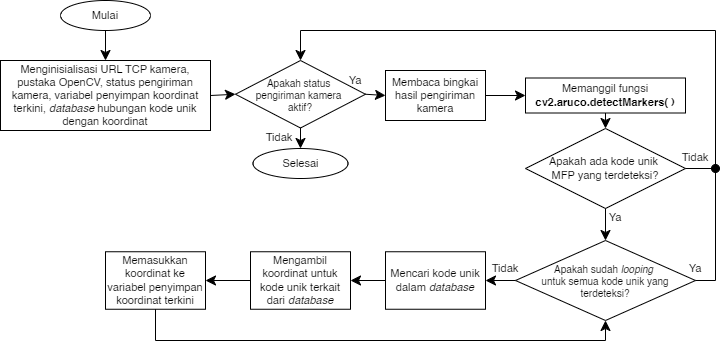

The diagram above was exported from draw.io. Its source (the exported page's mxGraphModel, read from the mxfile embedded in the PNG):
<mxGraphModel dx="1050" dy="522" grid="1" gridSize="10" guides="1" tooltips="1" connect="1" arrows="1" fold="1" page="1" pageScale="1" pageWidth="1100" pageHeight="850" math="0" shadow="0">
  <root>
    <mxCell id="0" />
    <mxCell id="1" parent="0" />
    <mxCell id="-qrgR97JWeMb2VS3H6IA-1" value="&lt;font style=&quot;font-size: 11px;&quot;&gt;Mulai&lt;/font&gt;" style="ellipse;whiteSpace=wrap;html=1;fontSize=11;" parent="1" vertex="1">
      <mxGeometry x="75" y="40" width="90" height="30" as="geometry" />
    </mxCell>
    <mxCell id="-qrgR97JWeMb2VS3H6IA-2" value="&lt;font style=&quot;font-size: 11px;&quot;&gt;Menginisialisasi URL TCP kamera, pustaka OpenCV, status pengiriman kamera, variabel penyimpan koordinat terkini, &lt;i style=&quot;font-size: 11px;&quot;&gt;database&lt;/i&gt; hubungan kode unik dengan koordinat&lt;/font&gt;" style="rounded=0;whiteSpace=wrap;html=1;fontSize=11;" parent="1" vertex="1">
      <mxGeometry x="15" y="100" width="210" height="70" as="geometry" />
    </mxCell>
    <mxCell id="-qrgR97JWeMb2VS3H6IA-3" value="&lt;font style=&quot;font-size: 10px;&quot;&gt;Apakah status&amp;nbsp;&lt;/font&gt;&lt;div style=&quot;font-size: 10px;&quot;&gt;&lt;font style=&quot;font-size: 10px;&quot;&gt;pengiriman kamera&amp;nbsp;&lt;/font&gt;&lt;/div&gt;&lt;div style=&quot;font-size: 10px;&quot;&gt;&lt;font style=&quot;font-size: 10px;&quot;&gt;aktif?&lt;/font&gt;&lt;/div&gt;" style="rhombus;whiteSpace=wrap;html=1;fontSize=10;verticalAlign=middle;" parent="1" vertex="1">
      <mxGeometry x="250" y="100" width="130" height="67.5" as="geometry" />
    </mxCell>
    <mxCell id="-qrgR97JWeMb2VS3H6IA-4" value="&lt;font style=&quot;font-size: 11px;&quot;&gt;Selesai&lt;/font&gt;" style="ellipse;whiteSpace=wrap;html=1;fontSize=11;" parent="1" vertex="1">
      <mxGeometry x="267.5" y="188" width="95" height="30" as="geometry" />
    </mxCell>
    <mxCell id="-qrgR97JWeMb2VS3H6IA-5" value="Membaca bingkai hasil pengiriman kamera" style="rounded=0;whiteSpace=wrap;html=1;fontSize=11;" parent="1" vertex="1">
      <mxGeometry x="400" y="110" width="100" height="50" as="geometry" />
    </mxCell>
    <mxCell id="-qrgR97JWeMb2VS3H6IA-6" value="Memanggil fungsi&lt;div style=&quot;font-size: 11px;&quot;&gt;&lt;b style=&quot;font-size: 11px;&quot;&gt;cv2.aruco.detectMarkers( )&lt;/b&gt;&lt;/div&gt;" style="rounded=0;whiteSpace=wrap;html=1;fontSize=11;" parent="1" vertex="1">
      <mxGeometry x="540" y="117.5" width="160" height="35" as="geometry" />
    </mxCell>
    <mxCell id="-qrgR97JWeMb2VS3H6IA-7" value="&lt;font style=&quot;font-size: 11px;&quot;&gt;Apakah ada kode unik&amp;nbsp;&lt;/font&gt;&lt;div style=&quot;font-size: 11px;&quot;&gt;&lt;font style=&quot;font-size: 11px;&quot;&gt;MFP yang&amp;nbsp;&lt;span style=&quot;background-color: initial; font-size: 11px;&quot;&gt;terdeteksi?&lt;/span&gt;&lt;/font&gt;&lt;/div&gt;" style="rhombus;whiteSpace=wrap;html=1;fontSize=11;" parent="1" vertex="1">
      <mxGeometry x="540" y="168" width="160" height="80" as="geometry" />
    </mxCell>
    <mxCell id="-qrgR97JWeMb2VS3H6IA-8" value="&lt;font style=&quot;font-size: 10px;&quot;&gt;Apakah sudah &lt;i style=&quot;font-size: 10px;&quot;&gt;looping&lt;/i&gt;&amp;nbsp;&lt;/font&gt;&lt;div style=&quot;font-size: 10px;&quot;&gt;&lt;font style=&quot;font-size: 10px;&quot;&gt;untuk semua kode unik yang terdeteksi?&lt;/font&gt;&lt;/div&gt;" style="rhombus;whiteSpace=wrap;html=1;fontSize=10;" parent="1" vertex="1">
      <mxGeometry x="530" y="280" width="180" height="80" as="geometry" />
    </mxCell>
    <mxCell id="-qrgR97JWeMb2VS3H6IA-9" value="Mencari kode unik dalam &lt;i&gt;database&lt;/i&gt;" style="rounded=0;whiteSpace=wrap;html=1;fontSize=11;" parent="1" vertex="1">
      <mxGeometry x="400" y="291.25" width="100" height="57.5" as="geometry" />
    </mxCell>
    <mxCell id="-qrgR97JWeMb2VS3H6IA-10" value="Mengambil koordinat untuk kode unik terkait dari &lt;i&gt;database&lt;/i&gt;" style="rounded=0;whiteSpace=wrap;html=1;fontSize=11;" parent="1" vertex="1">
      <mxGeometry x="265" y="291.25" width="100" height="57.5" as="geometry" />
    </mxCell>
    <mxCell id="-qrgR97JWeMb2VS3H6IA-11" value="Memasukkan koordinat ke variabel penyimpan koordinat terkini" style="rounded=0;whiteSpace=wrap;html=1;fontSize=11;" parent="1" vertex="1">
      <mxGeometry x="120" y="291.25" width="100" height="57.5" as="geometry" />
    </mxCell>
    <mxCell id="-qrgR97JWeMb2VS3H6IA-12" value="" style="endArrow=classic;html=1;rounded=0;fontSize=12;startSize=8;endSize=8;curved=1;exitX=0.5;exitY=1;exitDx=0;exitDy=0;entryX=0.5;entryY=0;entryDx=0;entryDy=0;" parent="1" source="-qrgR97JWeMb2VS3H6IA-1" target="-qrgR97JWeMb2VS3H6IA-2" edge="1">
      <mxGeometry width="50" height="50" relative="1" as="geometry">
        <mxPoint x="100" y="280" as="sourcePoint" />
        <mxPoint x="150" y="230" as="targetPoint" />
      </mxGeometry>
    </mxCell>
    <mxCell id="-qrgR97JWeMb2VS3H6IA-13" value="" style="endArrow=classic;html=1;rounded=0;fontSize=12;startSize=8;endSize=8;curved=1;entryX=0;entryY=0.5;entryDx=0;entryDy=0;exitX=1;exitY=0.5;exitDx=0;exitDy=0;" parent="1" source="-qrgR97JWeMb2VS3H6IA-2" target="-qrgR97JWeMb2VS3H6IA-3" edge="1">
      <mxGeometry width="50" height="50" relative="1" as="geometry">
        <mxPoint x="190" y="260" as="sourcePoint" />
        <mxPoint x="240" y="210" as="targetPoint" />
      </mxGeometry>
    </mxCell>
    <mxCell id="-qrgR97JWeMb2VS3H6IA-14" value="" style="endArrow=classic;html=1;rounded=0;fontSize=12;startSize=8;endSize=8;curved=1;entryX=0;entryY=0.5;entryDx=0;entryDy=0;exitX=1;exitY=0.5;exitDx=0;exitDy=0;" parent="1" source="-qrgR97JWeMb2VS3H6IA-3" target="-qrgR97JWeMb2VS3H6IA-5" edge="1">
      <mxGeometry width="50" height="50" relative="1" as="geometry">
        <mxPoint x="235" y="145" as="sourcePoint" />
        <mxPoint x="260" y="145" as="targetPoint" />
      </mxGeometry>
    </mxCell>
    <mxCell id="-qrgR97JWeMb2VS3H6IA-15" value="" style="endArrow=classic;html=1;rounded=0;fontSize=12;startSize=8;endSize=8;curved=1;entryX=0;entryY=0.5;entryDx=0;entryDy=0;exitX=1;exitY=0.5;exitDx=0;exitDy=0;" parent="1" source="-qrgR97JWeMb2VS3H6IA-5" target="-qrgR97JWeMb2VS3H6IA-6" edge="1">
      <mxGeometry width="50" height="50" relative="1" as="geometry">
        <mxPoint x="390" y="145" as="sourcePoint" />
        <mxPoint x="410" y="145" as="targetPoint" />
      </mxGeometry>
    </mxCell>
    <mxCell id="-qrgR97JWeMb2VS3H6IA-16" value="" style="endArrow=classic;html=1;rounded=0;fontSize=12;startSize=8;endSize=8;curved=1;entryX=0.5;entryY=0;entryDx=0;entryDy=0;exitX=0.5;exitY=1;exitDx=0;exitDy=0;" parent="1" source="-qrgR97JWeMb2VS3H6IA-6" target="-qrgR97JWeMb2VS3H6IA-7" edge="1">
      <mxGeometry width="50" height="50" relative="1" as="geometry">
        <mxPoint x="510" y="145" as="sourcePoint" />
        <mxPoint x="550" y="145" as="targetPoint" />
      </mxGeometry>
    </mxCell>
    <mxCell id="-qrgR97JWeMb2VS3H6IA-17" value="" style="endArrow=classic;html=1;rounded=0;fontSize=12;startSize=8;endSize=8;curved=1;entryX=0.5;entryY=0;entryDx=0;entryDy=0;exitX=0.5;exitY=1;exitDx=0;exitDy=0;" parent="1" source="-qrgR97JWeMb2VS3H6IA-7" target="-qrgR97JWeMb2VS3H6IA-8" edge="1">
      <mxGeometry width="50" height="50" relative="1" as="geometry">
        <mxPoint x="630" y="163" as="sourcePoint" />
        <mxPoint x="630" y="190" as="targetPoint" />
      </mxGeometry>
    </mxCell>
    <mxCell id="-qrgR97JWeMb2VS3H6IA-18" value="" style="endArrow=classic;html=1;rounded=0;fontSize=12;startSize=8;endSize=8;curved=0;entryX=0.5;entryY=0;entryDx=0;entryDy=0;exitX=1;exitY=0.5;exitDx=0;exitDy=0;" parent="1" source="-qrgR97JWeMb2VS3H6IA-8" target="-qrgR97JWeMb2VS3H6IA-3" edge="1">
      <mxGeometry width="50" height="50" relative="1" as="geometry">
        <mxPoint x="630" y="270" as="sourcePoint" />
        <mxPoint x="630" y="290" as="targetPoint" />
        <Array as="points">
          <mxPoint x="730" y="320" />
          <mxPoint x="730" y="70" />
          <mxPoint x="315" y="70" />
        </Array>
      </mxGeometry>
    </mxCell>
    <mxCell id="-qrgR97JWeMb2VS3H6IA-19" value="" style="endArrow=oval;html=1;rounded=0;fontSize=12;startSize=8;endSize=8;curved=0;exitX=1;exitY=0.5;exitDx=0;exitDy=0;endFill=1;" parent="1" source="-qrgR97JWeMb2VS3H6IA-7" edge="1">
      <mxGeometry width="50" height="50" relative="1" as="geometry">
        <mxPoint x="390" y="238" as="sourcePoint" />
        <mxPoint x="730" y="208" as="targetPoint" />
        <Array as="points" />
      </mxGeometry>
    </mxCell>
    <mxCell id="-qrgR97JWeMb2VS3H6IA-20" value="" style="endArrow=classic;html=1;rounded=0;fontSize=12;startSize=8;endSize=8;curved=1;exitX=0.5;exitY=1;exitDx=0;exitDy=0;entryX=0.5;entryY=0;entryDx=0;entryDy=0;" parent="1" source="-qrgR97JWeMb2VS3H6IA-3" target="-qrgR97JWeMb2VS3H6IA-4" edge="1">
      <mxGeometry width="50" height="50" relative="1" as="geometry">
        <mxPoint x="200" y="260" as="sourcePoint" />
        <mxPoint x="250" y="210" as="targetPoint" />
      </mxGeometry>
    </mxCell>
    <mxCell id="-qrgR97JWeMb2VS3H6IA-21" value="" style="endArrow=classic;html=1;rounded=0;fontSize=12;startSize=8;endSize=8;curved=1;entryX=1;entryY=0.5;entryDx=0;entryDy=0;exitX=0;exitY=0.5;exitDx=0;exitDy=0;" parent="1" source="-qrgR97JWeMb2VS3H6IA-9" target="-qrgR97JWeMb2VS3H6IA-10" edge="1">
      <mxGeometry width="50" height="50" relative="1" as="geometry">
        <mxPoint x="440" y="300" as="sourcePoint" />
        <mxPoint x="490" y="250" as="targetPoint" />
      </mxGeometry>
    </mxCell>
    <mxCell id="-qrgR97JWeMb2VS3H6IA-22" value="" style="endArrow=classic;html=1;rounded=0;fontSize=12;startSize=8;endSize=8;curved=1;entryX=1;entryY=0.5;entryDx=0;entryDy=0;exitX=0;exitY=0.5;exitDx=0;exitDy=0;" parent="1" source="-qrgR97JWeMb2VS3H6IA-10" target="-qrgR97JWeMb2VS3H6IA-11" edge="1">
      <mxGeometry width="50" height="50" relative="1" as="geometry">
        <mxPoint x="210" y="280" as="sourcePoint" />
        <mxPoint x="260" y="230" as="targetPoint" />
      </mxGeometry>
    </mxCell>
    <mxCell id="-qrgR97JWeMb2VS3H6IA-23" value="" style="endArrow=classic;html=1;rounded=0;fontSize=12;startSize=8;endSize=8;curved=1;exitX=0;exitY=0.5;exitDx=0;exitDy=0;entryX=1;entryY=0.5;entryDx=0;entryDy=0;" parent="1" source="-qrgR97JWeMb2VS3H6IA-8" target="-qrgR97JWeMb2VS3H6IA-9" edge="1">
      <mxGeometry width="50" height="50" relative="1" as="geometry">
        <mxPoint x="520" y="320" as="sourcePoint" />
        <mxPoint x="490" y="250" as="targetPoint" />
      </mxGeometry>
    </mxCell>
    <mxCell id="-qrgR97JWeMb2VS3H6IA-24" value="&lt;font style=&quot;font-size: 11px;&quot;&gt;Ya&lt;/font&gt;" style="text;html=1;align=center;verticalAlign=middle;whiteSpace=wrap;rounded=0;fontSize=16;" parent="1" vertex="1">
      <mxGeometry x="680" y="291.25" width="60" height="30" as="geometry" />
    </mxCell>
    <mxCell id="-qrgR97JWeMb2VS3H6IA-25" value="&lt;font style=&quot;font-size: 11px;&quot;&gt;Tidak&lt;/font&gt;" style="text;html=1;align=center;verticalAlign=middle;whiteSpace=wrap;rounded=0;fontSize=16;" parent="1" vertex="1">
      <mxGeometry x="490" y="291.25" width="60" height="30" as="geometry" />
    </mxCell>
    <mxCell id="-qrgR97JWeMb2VS3H6IA-26" value="&lt;font style=&quot;font-size: 11px;&quot;&gt;Ya&lt;/font&gt;" style="text;html=1;align=center;verticalAlign=middle;whiteSpace=wrap;rounded=0;fontSize=16;" parent="1" vertex="1">
      <mxGeometry x="600" y="240" width="60" height="30" as="geometry" />
    </mxCell>
    <mxCell id="-qrgR97JWeMb2VS3H6IA-27" value="&lt;font style=&quot;font-size: 11px;&quot;&gt;Tidak&lt;/font&gt;" style="text;html=1;align=center;verticalAlign=middle;whiteSpace=wrap;rounded=0;fontSize=16;" parent="1" vertex="1">
      <mxGeometry x="680" y="180" width="60" height="30" as="geometry" />
    </mxCell>
    <mxCell id="-qrgR97JWeMb2VS3H6IA-28" value="&lt;font style=&quot;font-size: 11px;&quot;&gt;Tidak&lt;/font&gt;" style="text;html=1;align=center;verticalAlign=middle;whiteSpace=wrap;rounded=0;fontSize=16;" parent="1" vertex="1">
      <mxGeometry x="264" y="160" width="60" height="30" as="geometry" />
    </mxCell>
    <mxCell id="-qrgR97JWeMb2VS3H6IA-30" value="&lt;font style=&quot;font-size: 11px;&quot;&gt;Ya&lt;/font&gt;" style="text;html=1;align=center;verticalAlign=middle;whiteSpace=wrap;rounded=0;fontSize=16;" parent="1" vertex="1">
      <mxGeometry x="340" y="102.5" width="60" height="30" as="geometry" />
    </mxCell>
    <mxCell id="lhe0KUMUuchIgoJub5hZ-1" value="" style="endArrow=classic;html=1;rounded=0;fontSize=12;startSize=8;endSize=8;curved=0;entryX=0.5;entryY=1;entryDx=0;entryDy=0;exitX=0.5;exitY=1;exitDx=0;exitDy=0;" edge="1" parent="1" source="-qrgR97JWeMb2VS3H6IA-11" target="-qrgR97JWeMb2VS3H6IA-8">
      <mxGeometry width="50" height="50" relative="1" as="geometry">
        <mxPoint x="275" y="330" as="sourcePoint" />
        <mxPoint x="230" y="330" as="targetPoint" />
        <Array as="points">
          <mxPoint x="170" y="380" />
          <mxPoint x="620" y="380" />
        </Array>
      </mxGeometry>
    </mxCell>
  </root>
</mxGraphModel>